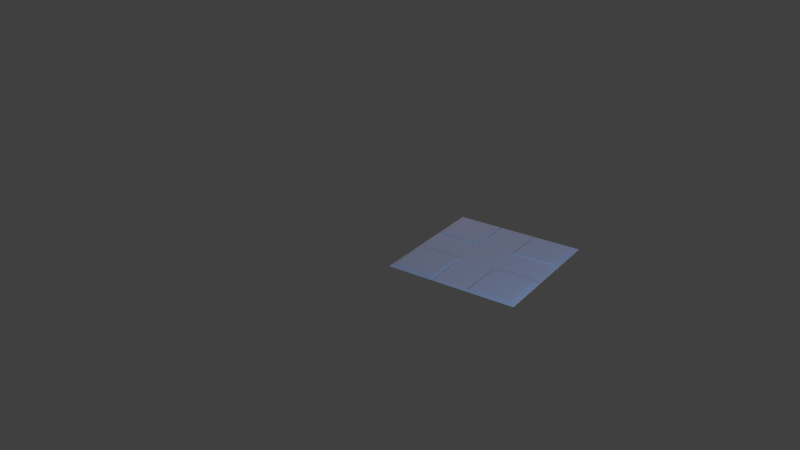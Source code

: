 # Source: Sci-Fi-Floor-1-BLEND.blend  (saved by Blender 2.76.0; exported with 4.5.12 LTS)
import bpy
from mathutils import Matrix  # noqa: F401  (used for matrix-valued properties, if any)

bpy.ops.wm.read_factory_settings(use_empty=True)
scene = bpy.context.scene
scene.name = 'Scene'

# ---- collections
col_collection_1 = bpy.data.collections.new('Collection 1'); scene.collection.children.link(col_collection_1)

# ---- materials (node trees are filled in below, after node groups)
mat_material = bpy.data.materials.new('Material')
mat_material.alpha_threshold = 0.0
mat_material.use_transparent_shadow = False
mat_material.roughness = 0.5

# ---- material node trees

# ---- world
world_world = bpy.data.worlds.new('World'); scene.world = world_world
world_world.color = (0.05088, 0.05088, 0.05088)
world_world.use_sun_shadow = False
world_world.sun_shadow_jitter_overblur = 0.0
world_world.cycles.sampling_method = 'MANUAL'
world_world.cycles.sample_map_resolution = 256

# ---- cameras
cam_camera = bpy.data.cameras.new('Camera')
cam_camera.clip_end = 100.0
cam_camera.lens = 35.0
cam_camera.sensor_width = 32.0
cam_camera.sensor_height = 18.0
cam_camera.dof.focus_distance = 0.0
cam_camera.dof.aperture_fstop = 128.0

# ---- lights
light_sun_003 = bpy.data.lights.new('Sun.003', 'POINT')
light_sun_003.color = (0.3091, 0.5056, 1.0)
light_sun_003.transmission_factor = 0.0
light_sun_003.energy = 396.0
light_sun_003.shadow_buffer_clip_start = 0.5
light_sun_003.shadow_soft_size = 0.1
light_sun_003.shadow_maximum_resolution = 0.006
light_sun_003.use_absolute_resolution = True
light_sun_003.cycles.use_multiple_importance_sampling = False
light_sun_002 = bpy.data.lights.new('Sun.002', 'POINT')
light_sun_002.color = (0.771, 0.7121, 1.0)
light_sun_002.transmission_factor = 0.0
light_sun_002.energy = 502.0
light_sun_002.shadow_buffer_clip_start = 0.5
light_sun_002.shadow_soft_size = 0.1
light_sun_002.shadow_maximum_resolution = 0.006
light_sun_002.use_absolute_resolution = True
light_sun_002.cycles.use_multiple_importance_sampling = False
light_sun_001 = bpy.data.lights.new('Sun.001', 'POINT')
light_sun_001.color = (1.0, 0.6639, 0.5971)
light_sun_001.transmission_factor = 0.0
light_sun_001.energy = 245.0
light_sun_001.shadow_buffer_clip_start = 0.5
light_sun_001.shadow_soft_size = 0.1
light_sun_001.shadow_maximum_resolution = 0.006
light_sun_001.use_absolute_resolution = True
light_sun_001.cycles.use_multiple_importance_sampling = False
light_sun = bpy.data.lights.new('Sun', 'POINT')
light_sun.color = (0.3091, 0.5056, 1.0)
light_sun.transmission_factor = 0.0
light_sun.energy = 396.0
light_sun.shadow_buffer_clip_start = 0.5
light_sun.shadow_soft_size = 0.1
light_sun.shadow_maximum_resolution = 0.006
light_sun.use_absolute_resolution = True
light_sun.cycles.use_multiple_importance_sampling = False

# ---- meshes
me_plane = bpy.data.meshes.new('Plane')
me_plane.from_pydata([(-1.0, -1.0, 0.0), (1.0, -1.0, 0.0), (-1.0, 1.0, 0.0), (1.0, 1.0, 0.0), (-0.9133, -1.0, 0.0), (0.9133, -1.0, 0.0), (0.9133, 1.0, 0.0), (-0.9133, 1.0, 0.0), (-1.0, 0.9133, 0.0), (-1.0, -0.9133, 0.0), (1.0, -0.9133, 0.0), (1.0, 0.9133, 0.0), (-0.9133, -0.9133, 0.03568), (-0.9133, 0.9133, 0.03568), (0.9133, -0.9133, 0.03568), (0.9133, 0.9133, 0.03568), (-1.0, 0.3044, 0.0), (-1.0, -0.3044, 0.0), (1.0, -0.3044, 0.0), (1.0, 0.3044, 0.0), (-0.9133, -0.3044, 0.03568), (-0.9133, 0.3044, 0.03568), (0.9133, -0.3044, 0.03568), (0.9133, 0.3044, 0.03568), (-0.3044, -1.0, 0.0), (0.3044, -1.0, 0.0), (0.3044, 1.0, 0.0), (-0.3044, 1.0, 0.0), (0.3044, -0.9133, 0.03568), (-0.3044, -0.9133, 0.03568), (0.3044, 0.9133, 0.03568), (-0.3044, 0.9133, 0.03568), (0.3044, -0.3044, 0.03568), (-0.3044, -0.3044, 0.03568), (0.3044, 0.3044, 0.03568), (-0.3044, 0.3044, 0.03568), (-0.2791, -1.0, 0.0), (0.2791, -1.0, 0.0), (0.2791, 1.0, 0.0), (-0.2791, 1.0, 0.0), (0.2791, -0.9133, 0.01429), (-0.2791, -0.9133, 0.01429), (0.2791, 0.9133, 0.01429), (-0.2791, 0.9133, 0.01429), (0.2791, -0.3044, 0.01429), (-0.2791, -0.3044, 0.01429), (0.2791, 0.3044, 0.01429), (-0.2791, 0.3044, 0.01429), (-1.0, 0.2791, 0.0), (-1.0, -0.2791, 0.0), (1.0, -0.2791, 0.0), (1.0, 0.2791, 0.0), (-0.9133, -0.2791, 0.01429), (-0.9133, 0.2791, 0.01429), (0.9133, -0.2791, 0.01429), (0.9133, 0.2791, 0.01429), (-0.3044, -0.2791, 0.01429), (-0.3044, 0.2791, 0.01429), (0.3044, -0.2791, 0.01429), (0.3044, 0.2791, 0.01429), (-0.2791, -0.2791, 0.01429), (-0.2791, 0.2791, 0.01429), (0.2791, -0.2791, 0.01429), (0.2791, 0.2791, 0.01429)], [], [(15, 11, 3), (13, 7, 2), (15, 6, 26), (1, 10, 14), (19, 11, 15), (0, 4, 12), (21, 13, 8), (5, 14, 28), (23, 15, 30), (10, 18, 22), (51, 19, 23), (12, 20, 17), (48, 53, 21), (14, 22, 32), (55, 23, 34), (31, 27, 7), (30, 26, 38), (24, 29, 12), (37, 25, 28), (35, 31, 13), (34, 30, 42), (29, 33, 20), (28, 32, 44), (57, 35, 21), (63, 59, 34), (31, 43, 39), (42, 38, 39), (36, 41, 29), (37, 40, 41), (47, 43, 31), (46, 42, 43), (41, 45, 33), (40, 44, 45), (61, 47, 35), (63, 46, 47), (22, 18, 50), (50, 51, 55), (20, 52, 49), (49, 52, 53), (22, 54, 58), (54, 55, 59), (33, 56, 52), (56, 57, 53), (32, 58, 62), (58, 59, 63), (33, 45, 60), (60, 61, 57), (44, 62, 60), (62, 63, 61), (6, 15, 3), (8, 13, 2), (30, 15, 26), (5, 1, 14), (23, 19, 15), (9, 0, 12), (16, 21, 8), (25, 5, 28), (34, 23, 30), (14, 10, 22), (55, 51, 23), (9, 12, 17), (16, 48, 21), (28, 14, 32), (59, 55, 34), (13, 31, 7), (42, 30, 38), (4, 24, 12), (40, 37, 28), (21, 35, 13), (46, 34, 42), (12, 29, 20), (40, 28, 44), (53, 57, 21), (46, 63, 34), (27, 31, 39), (43, 42, 39), (24, 36, 29), (36, 37, 41), (35, 47, 31), (47, 46, 43), (29, 41, 33), (41, 40, 45), (57, 61, 35), (61, 63, 47), (54, 22, 50), (54, 50, 55), (17, 20, 49), (48, 49, 53), (32, 22, 58), (58, 54, 59), (20, 33, 52), (52, 56, 53), (44, 32, 62), (62, 58, 63), (56, 33, 60), (56, 60, 57), (45, 44, 60), (60, 62, 61)])
_uv = me_plane.uv_layers.new(name='UVMap')
_uv.uv.foreach_set('vector', [0.05211, 0.05211, 0.009613, 0.05211, 0.009613, 0.009613, 0.9479, 0.05211, 0.9479, 0.009613, 0.9904, 0.009613, 0.05211, 0.05211, 0.05211, 0.009613, 0.3507, 0.009613, 0.009613, 0.9904, 0.009613, 0.9479, 0.05211, 0.9479, 0.009613, 0.3507, 0.009613, 0.05211, 0.05211, 0.05211, 0.9904, 0.9904, 0.9479, 0.9904, 0.9479, 0.9479, 0.9479, 0.3507, 0.9479, 0.05211, 0.9904, 0.05211, 0.05211, 0.9904, 0.05211, 0.9479, 0.3507, 0.9479, 0.05211, 0.3507, 0.05211, 0.05211, 0.3507, 0.05211, 0.009613, 0.9479, 0.009613, 0.6493, 0.05211, 0.6493, 0.009613, 0.3631, 0.009613, 0.3507, 0.05211, 0.3507, 0.9479, 0.9479, 0.9479, 0.6493, 0.9904, 0.6493, 0.9904, 0.3631, 0.9479, 0.3631, 0.9479, 0.3507, 0.05211, 0.9479, 0.05211, 0.6493, 0.3507, 0.6493, 0.05211, 0.3631, 0.05211, 0.3507, 0.3507, 0.3507, 0.6493, 0.05211, 0.6493, 0.009613, 0.9479, 0.009613, 0.3507, 0.05211, 0.3507, 0.009613, 0.3631, 0.009613, 0.6493, 0.9904, 0.6493, 0.9479, 0.9479, 0.9479, 0.3631, 0.9904, 0.3507, 0.9904, 0.3507, 0.9479, 0.6493, 0.3507, 0.6493, 0.05211, 0.9479, 0.05211, 0.3507, 0.3507, 0.3507, 0.05211, 0.3631, 0.05211, 0.6493, 0.9479, 0.6493, 0.6493, 0.9479, 0.6493, 0.3507, 0.9479, 0.3507, 0.6493, 0.3631, 0.6493, 0.6493, 0.3631, 0.6493, 0.3507, 0.9479, 0.3507, 0.3631, 0.3631, 0.3507, 0.3631, 0.3507, 0.3507, 0.6493, 0.05211, 0.6369, 0.05211, 0.6369, 0.009613, 0.3631, 0.05211, 0.3631, 0.009613, 0.6369, 0.009613, 0.6369, 0.9904, 0.6369, 0.9479, 0.6493, 0.9479, 0.3631, 0.9904, 0.3631, 0.9479, 0.6369, 0.9479, 0.6369, 0.3507, 0.6369, 0.05211, 0.6493, 0.05211, 0.3631, 0.3507, 0.3631, 0.05211, 0.6369, 0.05211, 0.6369, 0.9479, 0.6369, 0.6493, 0.6493, 0.6493, 0.3631, 0.9479, 0.3631, 0.6493, 0.6369, 0.6493, 0.6369, 0.3631, 0.6369, 0.3507, 0.6493, 0.3507, 0.3631, 0.3631, 0.3631, 0.3507, 0.6369, 0.3507, 0.05211, 0.6493, 0.009613, 0.6493, 0.009613, 0.6369, 0.009613, 0.6369, 0.009613, 0.3631, 0.05211, 0.3631, 0.9479, 0.6493, 0.9479, 0.6369, 0.9904, 0.6369, 0.9904, 0.6369, 0.9479, 0.6369, 0.9479, 0.3631, 0.05211, 0.6493, 0.05211, 0.6369, 0.3507, 0.6369, 0.05211, 0.6369, 0.05211, 0.3631, 0.3507, 0.3631, 0.6493, 0.6493, 0.6493, 0.6369, 0.9479, 0.6369, 0.6493, 0.6369, 0.6493, 0.3631, 0.9479, 0.3631, 0.3507, 0.6493, 0.3507, 0.6369, 0.3631, 0.6369, 0.3507, 0.6369, 0.3507, 0.3631, 0.3631, 0.3631, 0.6493, 0.6493, 0.6369, 0.6493, 0.6369, 0.6369, 0.6369, 0.6369, 0.6369, 0.3631, 0.6493, 0.3631, 0.3631, 0.6493, 0.3631, 0.6369, 0.6369, 0.6369, 0.3631, 0.6369, 0.3631, 0.3631, 0.6369, 0.3631, 0.05211, 0.009613, 0.05211, 0.05211, 0.009613, 0.009613, 0.9904, 0.05211, 0.9479, 0.05211, 0.9904, 0.009613, 0.3507, 0.05211, 0.05211, 0.05211, 0.3507, 0.009613, 0.05211, 0.9904, 0.009613, 0.9904, 0.05211, 0.9479, 0.05211, 0.3507, 0.009613, 0.3507, 0.05211, 0.05211, 0.9904, 0.9479, 0.9904, 0.9904, 0.9479, 0.9479, 0.9904, 0.3507, 0.9479, 0.3507, 0.9904, 0.05211, 0.3507, 0.9904, 0.05211, 0.9904, 0.3507, 0.9479, 0.3507, 0.3507, 0.05211, 0.3507, 0.3507, 0.05211, 0.05211, 0.9479, 0.009613, 0.9479, 0.05211, 0.6493, 0.05211, 0.3631, 0.009613, 0.3631, 0.05211, 0.3507, 0.9904, 0.9479, 0.9479, 0.9479, 0.9904, 0.6493, 0.9904, 0.3507, 0.9904, 0.3631, 0.9479, 0.3507, 0.3507, 0.9479, 0.05211, 0.9479, 0.3507, 0.6493, 0.3507, 0.3631, 0.05211, 0.3631, 0.3507, 0.3507, 0.9479, 0.05211, 0.6493, 0.05211, 0.9479, 0.009613, 0.3631, 0.05211, 0.3507, 0.05211, 0.3631, 0.009613, 0.9479, 0.9904, 0.6493, 0.9904, 0.9479, 0.9479, 0.3631, 0.9479, 0.3631, 0.9904, 0.3507, 0.9479, 0.9479, 0.3507, 0.6493, 0.3507, 0.9479, 0.05211, 0.3631, 0.3507, 0.3507, 0.3507, 0.3631, 0.05211, 0.9479, 0.9479, 0.6493, 0.9479, 0.9479, 0.6493, 0.3631, 0.9479, 0.3507, 0.9479, 0.3631, 0.6493, 0.9479, 0.3631, 0.6493, 0.3631, 0.9479, 0.3507, 0.3631, 0.3507, 0.3631, 0.3631, 0.3507, 0.3507, 0.6493, 0.009613, 0.6493, 0.05211, 0.6369, 0.009613, 0.6369, 0.05211, 0.3631, 0.05211, 0.6369, 0.009613, 0.6493, 0.9904, 0.6369, 0.9904, 0.6493, 0.9479, 0.6369, 0.9904, 0.3631, 0.9904, 0.6369, 0.9479, 0.6493, 0.3507, 0.6369, 0.3507, 0.6493, 0.05211, 0.6369, 0.3507, 0.3631, 0.3507, 0.6369, 0.05211, 0.6493, 0.9479, 0.6369, 0.9479, 0.6493, 0.6493, 0.6369, 0.9479, 0.3631, 0.9479, 0.6369, 0.6493, 0.6493, 0.3631, 0.6369, 0.3631, 0.6493, 0.3507, 0.6369, 0.3631, 0.3631, 0.3631, 0.6369, 0.3507, 0.05211, 0.6369, 0.05211, 0.6493, 0.009613, 0.6369, 0.05211, 0.6369, 0.009613, 0.6369, 0.05211, 0.3631, 0.9904, 0.6493, 0.9479, 0.6493, 0.9904, 0.6369, 0.9904, 0.3631, 0.9904, 0.6369, 0.9479, 0.3631, 0.3507, 0.6493, 0.05211, 0.6493, 0.3507, 0.6369, 0.3507, 0.6369, 0.05211, 0.6369, 0.3507, 0.3631, 0.9479, 0.6493, 0.6493, 0.6493, 0.9479, 0.6369, 0.9479, 0.6369, 0.6493, 0.6369, 0.9479, 0.3631, 0.3631, 0.6493, 0.3507, 0.6493, 0.3631, 0.6369, 0.3631, 0.6369, 0.3507, 0.6369, 0.3631, 0.3631, 0.6493, 0.6369, 0.6493, 0.6493, 0.6369, 0.6369, 0.6493, 0.6369, 0.6369, 0.6369, 0.6493, 0.3631, 0.6369, 0.6493, 0.3631, 0.6493, 0.6369, 0.6369, 0.6369, 0.6369, 0.3631, 0.6369, 0.6369, 0.3631])
me_plane.materials.append(mat_material)
me_plane.materials.append(None)
me_plane.use_remesh_preserve_volume = False
me_plane.use_remesh_preserve_attributes = False
me_plane.use_mirror_vertex_groups = False
me_plane.update()

# ---- objects
ob_plane = bpy.data.objects.new('Plane', me_plane)
ob_sun_003 = bpy.data.objects.new('Sun.003', light_sun_003)
ob_sun_002 = bpy.data.objects.new('Sun.002', light_sun_002)
ob_camera = bpy.data.objects.new('Camera', cam_camera)
ob_sun_001 = bpy.data.objects.new('Sun.001', light_sun_001)
ob_sun = bpy.data.objects.new('Sun', light_sun)

# ---- transforms, parenting, visibility, modifiers, constraints
ob_plane.location = (0.0, 0.0, 0.0)
ob_plane.lineart.crease_threshold = 0.0
ob_sun_003.location = (0.07701, -8.197, 1.432)
ob_sun_003.rotation_euler = (6.6e-08, 0.8363, 1.485e-07)
ob_sun_003.hide_viewport = True
ob_sun_003.lineart.crease_threshold = 0.0
ob_sun_002.location = (-6.172, 5.268, 3.384)
ob_sun_002.rotation_euler = (6.6e-08, 0.8363, 1.485e-07)
ob_sun_002.hide_viewport = True
ob_sun_002.lineart.crease_threshold = 0.0
ob_camera.location = (5.485, -9.829, 5.879)
ob_camera.rotation_euler = (1.125, 0.006954, 0.6154)
ob_camera.hide_viewport = True
ob_camera.lineart.crease_threshold = 0.0
ob_sun_001.location = (5.509, 5.008, -1.569)
ob_sun_001.rotation_euler = (6.6e-08, 0.8363, 1.485e-07)
ob_sun_001.hide_viewport = True
ob_sun_001.lineart.crease_threshold = 0.0
ob_sun.location = (5.349, -1.516, 2.831)
ob_sun.rotation_euler = (6.6e-08, 0.8363, 1.485e-07)
ob_sun.hide_viewport = True
ob_sun.lineart.crease_threshold = 0.0

# ---- collection membership
col_collection_1.objects.link(ob_plane)
col_collection_1.objects.link(ob_sun_003)
col_collection_1.objects.link(ob_sun_002)
col_collection_1.objects.link(ob_camera)
col_collection_1.objects.link(ob_sun_001)
col_collection_1.objects.link(ob_sun)

# ---- scene / render settings (as saved in the file)
scene.camera = ob_camera
scene.frame_start = 1; scene.frame_end = 250; scene.frame_set(0)
scene.render.engine = 'BLENDER_EEVEE_NEXT'
scene.render.image_settings.compression = 0
scene.render.dither_intensity = 0.0
scene.render.film_transparent = True
scene.cycles.use_denoising = False
scene.cycles.samples = 10
scene.cycles.sampling_pattern = 'TABULATED_SOBOL'
scene.cycles.light_sampling_threshold = 0.0
scene.cycles.use_adaptive_sampling = False
scene.cycles.use_light_tree = False
scene.cycles.blur_glossy = 0.0
scene.cycles.volume_bounces = 1
scene.cycles.pixel_filter_type = 'GAUSSIAN'
scene.cycles.sample_clamp_indirect = 0.0
scene.view_settings.view_transform = 'Standard'
bpy.context.view_layer.update()
